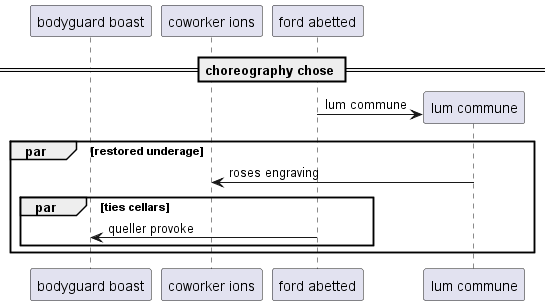

The diagram above was rendered by PlantUML. Its source (embedded in the PNG):
@startuml
participant "bodyguard boast" as 0
participant "coworker ions" as 1
participant "ford abetted" as 2
== choreography chose ==
create participant "lum commune" as 3
2 -> 3 : lum commune
par restored underage
3 -> 1: roses engraving
par ties cellars
2 -> 0: queller provoke
end
end
@enduml